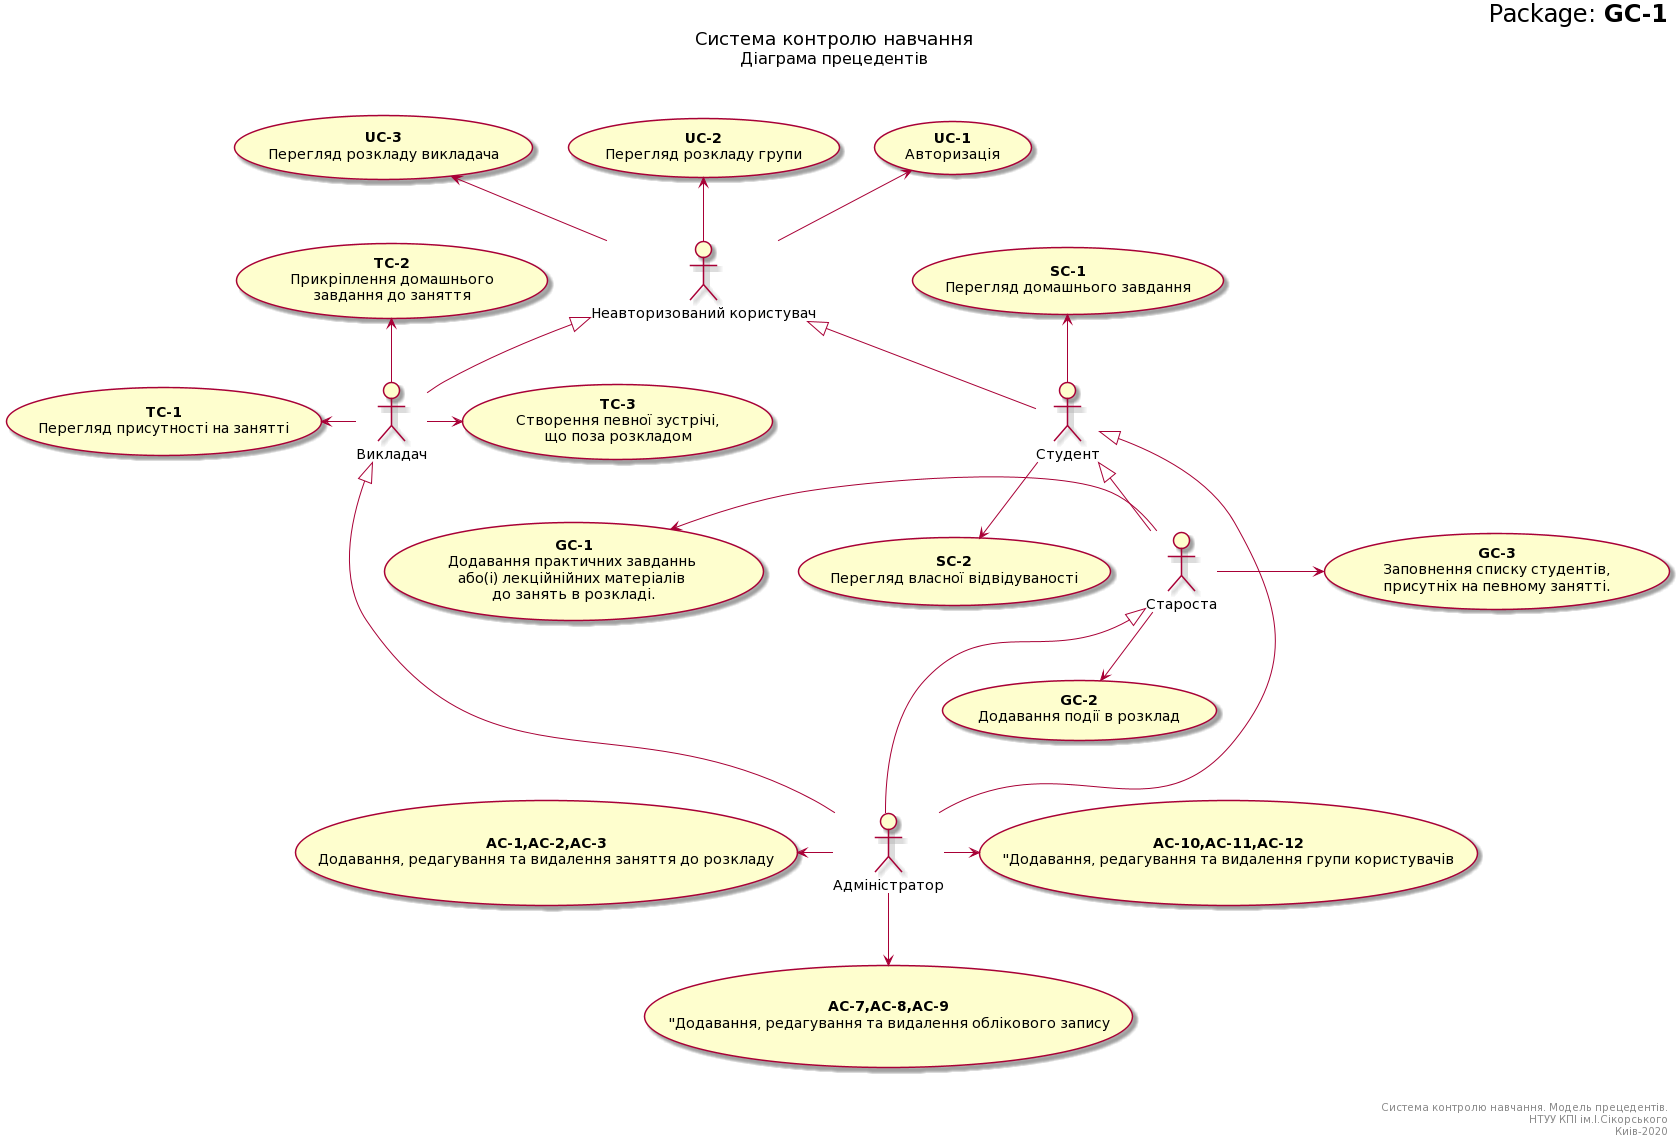

The diagram above was rendered by PlantUML. Its source (embedded in the PNG):
@startuml
right header
<font size=24 color=black>Package: <b>GC-1
end header

title
<font size=18 color=black>Система контролю навчання
<font size=16 color=black>Діаграма прецедентів


end title

actor "Неавторизований користувач" as Guest
actor "Студент" as Student
actor "Староста" as GroupHead
actor "Викладач" as Teacher
actor "Адміністратор" as Admin

' UCes for Guest:
usecase "<b>UC-1</b>\nАвторизація" as UC1_Guest
usecase "<b>UC-2</b>\nПерегляд розкладу групи" as UC2_Guest
usecase "<b>UC-3</b>\nПерегляд розкладу викладача" as UC3_Guest

' UCes for Student:
usecase "<b>SC-1</b>\nПерегляд домашнього завдання" as SC1_Student
usecase "<b>SC-2</b>\nПерегляд власної відвідуваності" as SC2_Student

' UCes for GroupHead:
usecase "<b>GC-1</b>\nДодавання практичних завданнь \nабо(і) лекційнійних матеріалів \nдо занять в розкладі." as GC1_GroupHead
usecase "<b>GC-2</b>\nДодавання події в розклад" as GC2_GroupHead
usecase "<b>GC-3</b>\nЗаповнення списку студентів,\nприсутніх на певному занятті." as GC3_GroupHead

' UCes for Teacher:
usecase "<b>TC-1</b>\nПерегляд присутності на занятті" as TC1_Teacher
usecase "<b>TC-2</b>\nПрикріплення домашнього\nзавдання до заняття" as TC2_Teacher
usecase "<b>TC-3</b>\nСтворення певної зустрічі,\nщо поза розкладом" as TC3_Teacher

' UCes for Admin:
usecase "<b>AC-1,AC-2,AC-3</b>\nДодавання, редагування та видалення заняття до розкладу" as AC1_Admin
usecase "<b>AC-7,AC-8,AC-9</b>\n"Додавання, редагування та видалення облікового запису" as AC3_Admin
usecase "<b>AC-10,AC-11,AC-12</b>\n"Додавання, редагування та видалення групи користувачів" as AC4_Admin

' Actors connections
Student -u-|> Guest
GroupHead -u-|> Student
Teacher -u-|> Guest

Admin -u--|> Student
Admin -u--|> GroupHead
Admin -u--|> Teacher

' UCes connectios
Guest -u-> UC1_Guest
Guest -u-> UC2_Guest
Guest -u-> UC3_Guest

Student -u-> SC1_Student
Student -d-> SC2_Student

GroupHead -l-> GC1_GroupHead
GroupHead -d-> GC2_GroupHead
GroupHead -r-> GC3_GroupHead

Teacher -l-> TC1_Teacher
Teacher -u-> TC2_Teacher
Teacher -r--> TC3_Teacher

Admin -l--> AC1_Admin
Admin -d-> AC3_Admin
Admin -r-> AC4_Admin


right footer


Система контролю навчання. Модель прецедентів.
НТУУ КПІ ім.І.Сікорського
Киів-2020
end footer
@enduml